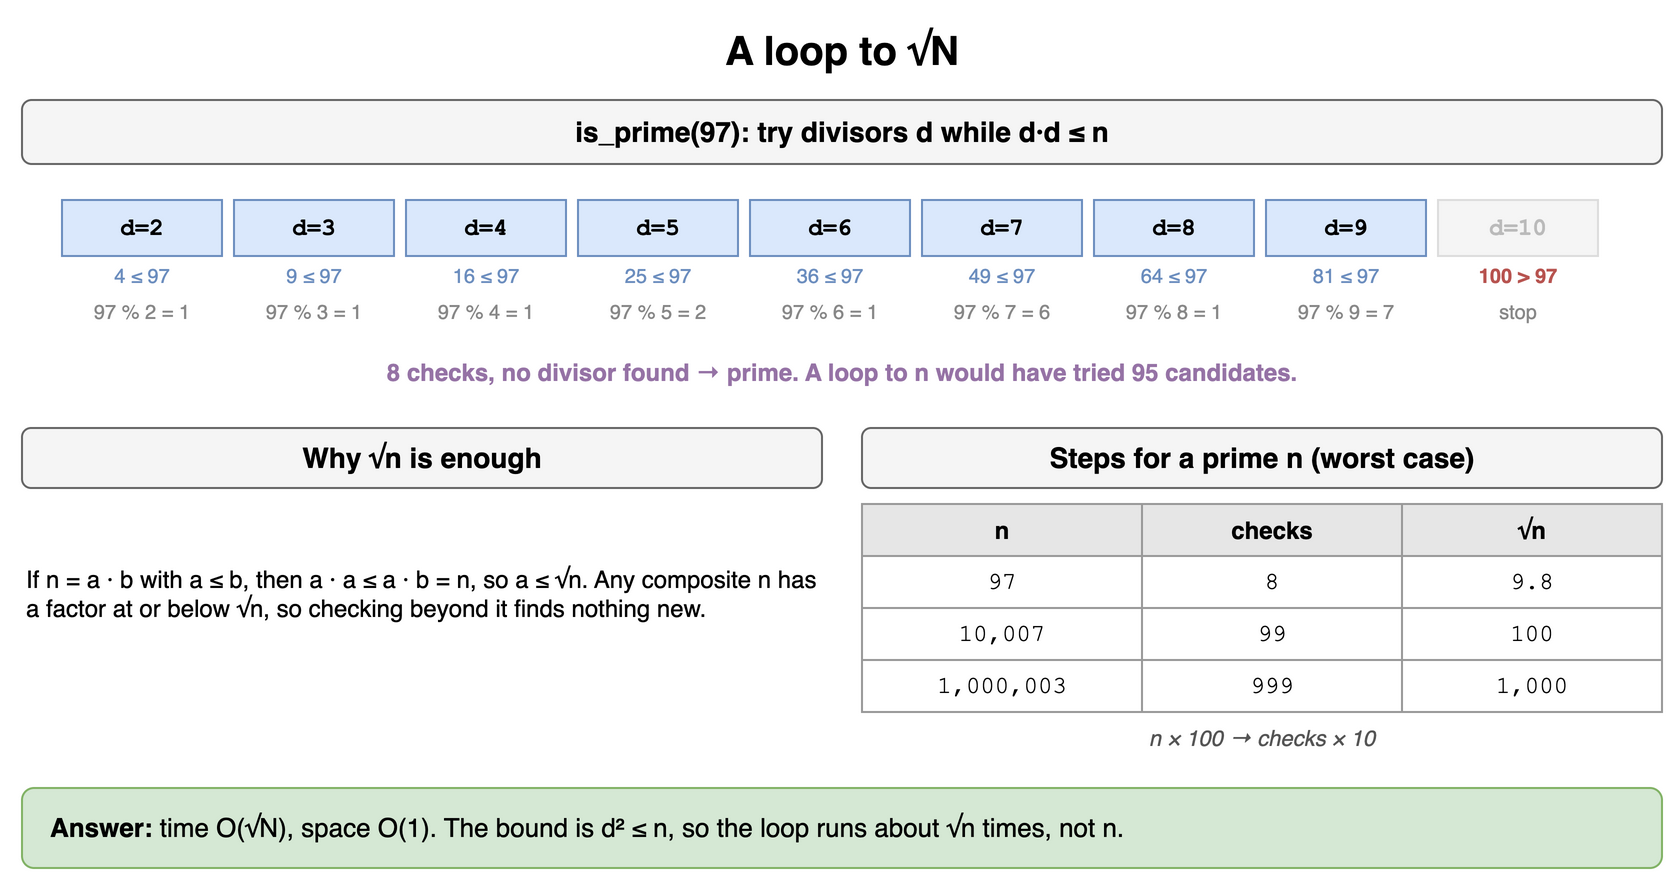

The diagram above was exported from draw.io. Its source (the exported page's mxGraphModel, read from the mxfile embedded in the PNG):
<mxGraphModel dx="900" dy="454" grid="1" gridSize="10" guides="1" tooltips="1" connect="1" arrows="1" fold="1" page="1" pageScale="1" pageWidth="900" pageHeight="454" math="0" shadow="0">
  <root>
    <mxCell id="0" />
    <mxCell id="1" parent="0" />
    <mxCell id="d6c1" value="A loop to √N" style="text;html=1;align=center;verticalAlign=middle;whiteSpace=wrap;fontSize=20;fontStyle=1;" vertex="1" parent="1">
      <mxGeometry x="40" y="10" width="820" height="30" as="geometry" />
    </mxCell>
    <mxCell id="d6c2" value="is_prime(97): try divisors d while d·d ≤ n" style="rounded=1;whiteSpace=wrap;html=1;fillColor=#f5f5f5;strokeColor=#666666;fontStyle=1;fontSize=14;" vertex="1" parent="1">
      <mxGeometry x="40" y="50" width="820" height="32" as="geometry" />
    </mxCell>
    <mxCell id="d6c3" value="d=2" style="rounded=0;whiteSpace=wrap;html=1;fontStyle=1;fontSize=14;fillColor=#dae8fc;strokeColor=#6c8ebf;fontFamily=Courier New;fontSize=12;" vertex="1" parent="1">
      <mxGeometry x="60" y="100" width="80" height="28" as="geometry" />
    </mxCell>
    <mxCell id="d6c4" value="4 ≤ 97" style="text;html=1;align=center;verticalAlign=middle;whiteSpace=wrap;fontSize=10;fontColor=#6c8ebf;" vertex="1" parent="1">
      <mxGeometry x="60" y="130" width="80" height="16" as="geometry" />
    </mxCell>
    <mxCell id="d6c5" value="97 % 2 = 1" style="text;html=1;align=center;verticalAlign=middle;whiteSpace=wrap;fontSize=10;fontColor=#888888;" vertex="1" parent="1">
      <mxGeometry x="60" y="148" width="80" height="16" as="geometry" />
    </mxCell>
    <mxCell id="d6c6" value="d=3" style="rounded=0;whiteSpace=wrap;html=1;fontStyle=1;fontSize=14;fillColor=#dae8fc;strokeColor=#6c8ebf;fontFamily=Courier New;fontSize=12;" vertex="1" parent="1">
      <mxGeometry x="146" y="100" width="80" height="28" as="geometry" />
    </mxCell>
    <mxCell id="d6c7" value="9 ≤ 97" style="text;html=1;align=center;verticalAlign=middle;whiteSpace=wrap;fontSize=10;fontColor=#6c8ebf;" vertex="1" parent="1">
      <mxGeometry x="146" y="130" width="80" height="16" as="geometry" />
    </mxCell>
    <mxCell id="d6c8" value="97 % 3 = 1" style="text;html=1;align=center;verticalAlign=middle;whiteSpace=wrap;fontSize=10;fontColor=#888888;" vertex="1" parent="1">
      <mxGeometry x="146" y="148" width="80" height="16" as="geometry" />
    </mxCell>
    <mxCell id="d6c9" value="d=4" style="rounded=0;whiteSpace=wrap;html=1;fontStyle=1;fontSize=14;fillColor=#dae8fc;strokeColor=#6c8ebf;fontFamily=Courier New;fontSize=12;" vertex="1" parent="1">
      <mxGeometry x="232" y="100" width="80" height="28" as="geometry" />
    </mxCell>
    <mxCell id="d6c10" value="16 ≤ 97" style="text;html=1;align=center;verticalAlign=middle;whiteSpace=wrap;fontSize=10;fontColor=#6c8ebf;" vertex="1" parent="1">
      <mxGeometry x="232" y="130" width="80" height="16" as="geometry" />
    </mxCell>
    <mxCell id="d6c11" value="97 % 4 = 1" style="text;html=1;align=center;verticalAlign=middle;whiteSpace=wrap;fontSize=10;fontColor=#888888;" vertex="1" parent="1">
      <mxGeometry x="232" y="148" width="80" height="16" as="geometry" />
    </mxCell>
    <mxCell id="d6c12" value="d=5" style="rounded=0;whiteSpace=wrap;html=1;fontStyle=1;fontSize=14;fillColor=#dae8fc;strokeColor=#6c8ebf;fontFamily=Courier New;fontSize=12;" vertex="1" parent="1">
      <mxGeometry x="318" y="100" width="80" height="28" as="geometry" />
    </mxCell>
    <mxCell id="d6c13" value="25 ≤ 97" style="text;html=1;align=center;verticalAlign=middle;whiteSpace=wrap;fontSize=10;fontColor=#6c8ebf;" vertex="1" parent="1">
      <mxGeometry x="318" y="130" width="80" height="16" as="geometry" />
    </mxCell>
    <mxCell id="d6c14" value="97 % 5 = 2" style="text;html=1;align=center;verticalAlign=middle;whiteSpace=wrap;fontSize=10;fontColor=#888888;" vertex="1" parent="1">
      <mxGeometry x="318" y="148" width="80" height="16" as="geometry" />
    </mxCell>
    <mxCell id="d6c15" value="d=6" style="rounded=0;whiteSpace=wrap;html=1;fontStyle=1;fontSize=14;fillColor=#dae8fc;strokeColor=#6c8ebf;fontFamily=Courier New;fontSize=12;" vertex="1" parent="1">
      <mxGeometry x="404" y="100" width="80" height="28" as="geometry" />
    </mxCell>
    <mxCell id="d6c16" value="36 ≤ 97" style="text;html=1;align=center;verticalAlign=middle;whiteSpace=wrap;fontSize=10;fontColor=#6c8ebf;" vertex="1" parent="1">
      <mxGeometry x="404" y="130" width="80" height="16" as="geometry" />
    </mxCell>
    <mxCell id="d6c17" value="97 % 6 = 1" style="text;html=1;align=center;verticalAlign=middle;whiteSpace=wrap;fontSize=10;fontColor=#888888;" vertex="1" parent="1">
      <mxGeometry x="404" y="148" width="80" height="16" as="geometry" />
    </mxCell>
    <mxCell id="d6c18" value="d=7" style="rounded=0;whiteSpace=wrap;html=1;fontStyle=1;fontSize=14;fillColor=#dae8fc;strokeColor=#6c8ebf;fontFamily=Courier New;fontSize=12;" vertex="1" parent="1">
      <mxGeometry x="490" y="100" width="80" height="28" as="geometry" />
    </mxCell>
    <mxCell id="d6c19" value="49 ≤ 97" style="text;html=1;align=center;verticalAlign=middle;whiteSpace=wrap;fontSize=10;fontColor=#6c8ebf;" vertex="1" parent="1">
      <mxGeometry x="490" y="130" width="80" height="16" as="geometry" />
    </mxCell>
    <mxCell id="d6c20" value="97 % 7 = 6" style="text;html=1;align=center;verticalAlign=middle;whiteSpace=wrap;fontSize=10;fontColor=#888888;" vertex="1" parent="1">
      <mxGeometry x="490" y="148" width="80" height="16" as="geometry" />
    </mxCell>
    <mxCell id="d6c21" value="d=8" style="rounded=0;whiteSpace=wrap;html=1;fontStyle=1;fontSize=14;fillColor=#dae8fc;strokeColor=#6c8ebf;fontFamily=Courier New;fontSize=12;" vertex="1" parent="1">
      <mxGeometry x="576" y="100" width="80" height="28" as="geometry" />
    </mxCell>
    <mxCell id="d6c22" value="64 ≤ 97" style="text;html=1;align=center;verticalAlign=middle;whiteSpace=wrap;fontSize=10;fontColor=#6c8ebf;" vertex="1" parent="1">
      <mxGeometry x="576" y="130" width="80" height="16" as="geometry" />
    </mxCell>
    <mxCell id="d6c23" value="97 % 8 = 1" style="text;html=1;align=center;verticalAlign=middle;whiteSpace=wrap;fontSize=10;fontColor=#888888;" vertex="1" parent="1">
      <mxGeometry x="576" y="148" width="80" height="16" as="geometry" />
    </mxCell>
    <mxCell id="d6c24" value="d=9" style="rounded=0;whiteSpace=wrap;html=1;fontStyle=1;fontSize=14;fillColor=#dae8fc;strokeColor=#6c8ebf;fontFamily=Courier New;fontSize=12;" vertex="1" parent="1">
      <mxGeometry x="662" y="100" width="80" height="28" as="geometry" />
    </mxCell>
    <mxCell id="d6c25" value="81 ≤ 97" style="text;html=1;align=center;verticalAlign=middle;whiteSpace=wrap;fontSize=10;fontColor=#6c8ebf;" vertex="1" parent="1">
      <mxGeometry x="662" y="130" width="80" height="16" as="geometry" />
    </mxCell>
    <mxCell id="d6c26" value="97 % 9 = 7" style="text;html=1;align=center;verticalAlign=middle;whiteSpace=wrap;fontSize=10;fontColor=#888888;" vertex="1" parent="1">
      <mxGeometry x="662" y="148" width="80" height="16" as="geometry" />
    </mxCell>
    <mxCell id="d6c27" value="d=10" style="rounded=0;whiteSpace=wrap;html=1;fillColor=#f5f5f5;strokeColor=#dddddd;fontColor=#bbbbbb;fontStyle=1;fontSize=14;fontFamily=Courier New;fontSize=12;" vertex="1" parent="1">
      <mxGeometry x="748" y="100" width="80" height="28" as="geometry" />
    </mxCell>
    <mxCell id="d6c28" value="100 &amp;gt; 97" style="text;html=1;align=center;verticalAlign=middle;whiteSpace=wrap;fontSize=10;fontColor=#b85450;fontStyle=1;" vertex="1" parent="1">
      <mxGeometry x="748" y="130" width="80" height="16" as="geometry" />
    </mxCell>
    <mxCell id="d6c29" value="stop" style="text;html=1;align=center;verticalAlign=middle;whiteSpace=wrap;fontSize=10;fontColor=#888888;" vertex="1" parent="1">
      <mxGeometry x="748" y="148" width="80" height="16" as="geometry" />
    </mxCell>
    <mxCell id="d6c30" value="8 checks, no divisor found → prime. A loop to n would have tried 95 candidates." style="text;html=1;align=center;verticalAlign=middle;whiteSpace=wrap;fontSize=12;fontStyle=1;fontColor=#9673a6;" vertex="1" parent="1">
      <mxGeometry x="60" y="176" width="780" height="20" as="geometry" />
    </mxCell>
    <mxCell id="d6c31" value="Why √n is enough" style="rounded=1;whiteSpace=wrap;html=1;fillColor=#f5f5f5;strokeColor=#666666;fontStyle=1;fontSize=14;" vertex="1" parent="1">
      <mxGeometry x="40" y="214" width="400" height="30" as="geometry" />
    </mxCell>
    <mxCell id="d6c32" value="If n = a · b with a ≤ b, then a · a ≤ a · b = n, so a ≤ √n. Any composite n has a factor at or below √n, so checking beyond it finds nothing new." style="text;html=1;align=center;verticalAlign=middle;whiteSpace=wrap;fontSize=12;align=left;" vertex="1" parent="1">
      <mxGeometry x="40" y="252" width="400" height="90" as="geometry" />
    </mxCell>
    <mxCell id="d6c33" value="Steps for a prime n (worst case)" style="rounded=1;whiteSpace=wrap;html=1;fillColor=#f5f5f5;strokeColor=#666666;fontStyle=1;fontSize=14;" vertex="1" parent="1">
      <mxGeometry x="460" y="214" width="400" height="30" as="geometry" />
    </mxCell>
    <mxCell id="d6c34" value="n" style="whiteSpace=wrap;html=1;fillColor=#e6e6e6;strokeColor=#999999;fontStyle=1;fontSize=12;" vertex="1" parent="1">
      <mxGeometry x="460" y="252" width="140" height="26" as="geometry" />
    </mxCell>
    <mxCell id="d6c35" value="checks" style="whiteSpace=wrap;html=1;fillColor=#e6e6e6;strokeColor=#999999;fontStyle=1;fontSize=12;" vertex="1" parent="1">
      <mxGeometry x="600" y="252" width="130" height="26" as="geometry" />
    </mxCell>
    <mxCell id="d6c36" value="√n" style="whiteSpace=wrap;html=1;fillColor=#e6e6e6;strokeColor=#999999;fontStyle=1;fontSize=12;" vertex="1" parent="1">
      <mxGeometry x="730" y="252" width="130" height="26" as="geometry" />
    </mxCell>
    <mxCell id="d6c37" value="97" style="whiteSpace=wrap;html=1;strokeColor=#999999;fontSize=12;fillColor=#ffffff;fontFamily=Courier New;" vertex="1" parent="1">
      <mxGeometry x="460" y="278" width="140" height="26" as="geometry" />
    </mxCell>
    <mxCell id="d6c38" value="8" style="whiteSpace=wrap;html=1;strokeColor=#999999;fontSize=12;fillColor=#ffffff;fontFamily=Courier New;" vertex="1" parent="1">
      <mxGeometry x="600" y="278" width="130" height="26" as="geometry" />
    </mxCell>
    <mxCell id="d6c39" value="9.8" style="whiteSpace=wrap;html=1;strokeColor=#999999;fontSize=12;fillColor=#ffffff;fontFamily=Courier New;" vertex="1" parent="1">
      <mxGeometry x="730" y="278" width="130" height="26" as="geometry" />
    </mxCell>
    <mxCell id="d6c40" value="10,007" style="whiteSpace=wrap;html=1;strokeColor=#999999;fontSize=12;fillColor=#ffffff;fontFamily=Courier New;" vertex="1" parent="1">
      <mxGeometry x="460" y="304" width="140" height="26" as="geometry" />
    </mxCell>
    <mxCell id="d6c41" value="99" style="whiteSpace=wrap;html=1;strokeColor=#999999;fontSize=12;fillColor=#ffffff;fontFamily=Courier New;" vertex="1" parent="1">
      <mxGeometry x="600" y="304" width="130" height="26" as="geometry" />
    </mxCell>
    <mxCell id="d6c42" value="100" style="whiteSpace=wrap;html=1;strokeColor=#999999;fontSize=12;fillColor=#ffffff;fontFamily=Courier New;" vertex="1" parent="1">
      <mxGeometry x="730" y="304" width="130" height="26" as="geometry" />
    </mxCell>
    <mxCell id="d6c43" value="1,000,003" style="whiteSpace=wrap;html=1;strokeColor=#999999;fontSize=12;fillColor=#ffffff;fontFamily=Courier New;" vertex="1" parent="1">
      <mxGeometry x="460" y="330" width="140" height="26" as="geometry" />
    </mxCell>
    <mxCell id="d6c44" value="999" style="whiteSpace=wrap;html=1;strokeColor=#999999;fontSize=12;fillColor=#ffffff;fontFamily=Courier New;" vertex="1" parent="1">
      <mxGeometry x="600" y="330" width="130" height="26" as="geometry" />
    </mxCell>
    <mxCell id="d6c45" value="1,000" style="whiteSpace=wrap;html=1;strokeColor=#999999;fontSize=12;fillColor=#ffffff;fontFamily=Courier New;" vertex="1" parent="1">
      <mxGeometry x="730" y="330" width="130" height="26" as="geometry" />
    </mxCell>
    <mxCell id="d6c46" value="n × 100 → checks × 10" style="text;html=1;align=center;verticalAlign=middle;whiteSpace=wrap;fontSize=11;fontStyle=2;fontColor=#555555;" vertex="1" parent="1">
      <mxGeometry x="460" y="360" width="400" height="18" as="geometry" />
    </mxCell>
    <mxCell id="d6c47" value="&lt;b&gt;Answer:&lt;/b&gt; time O(√N), space O(1). The bound is d² ≤ n, so the loop runs about √n times, not n." style="rounded=1;whiteSpace=wrap;html=1;fillColor=#d5e8d4;strokeColor=#82b366;fontSize=13;align=left;spacingLeft=12;" vertex="1" parent="1">
      <mxGeometry x="40" y="394" width="820" height="40" as="geometry" />
    </mxCell>
  </root>
</mxGraphModel>